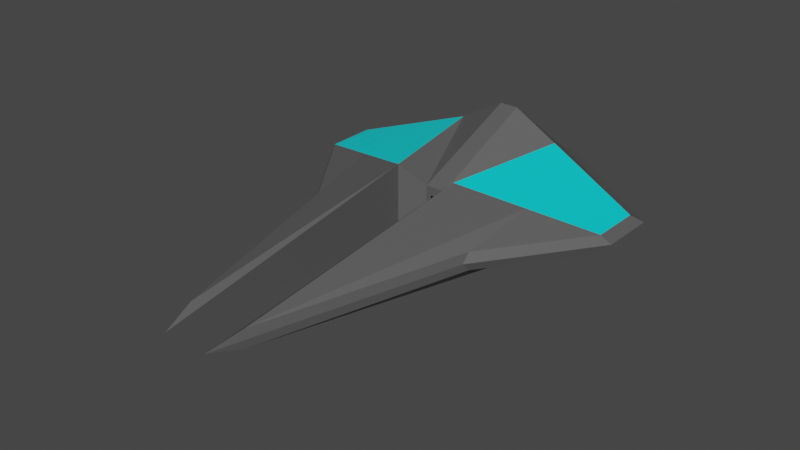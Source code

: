 # Source: nepritel.blend  (saved by Blender 3.6.11; exported with 4.5.12 LTS)
import bpy
from mathutils import Matrix  # noqa: F401  (used for matrix-valued properties, if any)

bpy.ops.wm.read_factory_settings(use_empty=True)
scene = bpy.context.scene
scene.name = 'Scene'

# ---- materials (node trees are filled in below, after node groups)
mat_material_001 = bpy.data.materials.new('Material.001')
mat_material_001.use_transparent_shadow = False
mat_material_002 = bpy.data.materials.new('Material.002')
mat_material_002.use_transparent_shadow = False
mat_material_003 = bpy.data.materials.new('Material.003')
mat_material_003.use_transparent_shadow = False
mat_material_004 = bpy.data.materials.new('Material.004')
mat_material_004.use_transparent_shadow = False

# ---- material node trees
mat_material_001.use_nodes = True; mat_material_001.node_tree.nodes.clear()
_N = mat_material_001.node_tree.nodes; _L = mat_material_001.node_tree.links
n0 = _N.new('ShaderNodeBsdfPrincipled'); n0.name = 'Principled BSDF'; n0.location = (10, 300)
n0.distribution = 'GGX'
n0.subsurface_method = 'RANDOM_WALK_SKIN'
n0.inputs[0].default_value = (0.1025, 0.1025, 0.1025, 1.0)
n0.inputs[3].default_value = 1.45
n0.inputs[27].default_value = (0.0, 0.0, 0.0, 1.0)
n0.inputs[28].default_value = 1.0
n1 = _N.new('ShaderNodeOutputMaterial'); n1.name = 'Material Output'; n1.location = (300, 300)
_L.new(n0.outputs[0], n1.inputs[0])
n1.is_active_output = True
mat_material_002.use_nodes = True; mat_material_002.node_tree.nodes.clear()
_N = mat_material_002.node_tree.nodes; _L = mat_material_002.node_tree.links
n0 = _N.new('ShaderNodeBsdfPrincipled'); n0.name = 'Principled BSDF'; n0.location = (10, 300)
n0.distribution = 'GGX'
n0.subsurface_method = 'RANDOM_WALK_SKIN'
n0.inputs[0].default_value = (0.0, 0.0, 0.0, 1.0)
n0.inputs[3].default_value = 1.45
n0.inputs[27].default_value = (0.0, 0.0, 0.0, 1.0)
n0.inputs[28].default_value = 1.0
n1 = _N.new('ShaderNodeOutputMaterial'); n1.name = 'Material Output'; n1.location = (300, 300)
_L.new(n0.outputs[0], n1.inputs[0])
n1.is_active_output = True
mat_material_003.use_nodes = True; mat_material_003.node_tree.nodes.clear()
_N = mat_material_003.node_tree.nodes; _L = mat_material_003.node_tree.links
n0 = _N.new('ShaderNodeBsdfPrincipled'); n0.name = 'Principled BSDF'; n0.location = (10, 300)
n0.distribution = 'GGX'
n0.subsurface_method = 'RANDOM_WALK_SKIN'
n0.inputs[0].default_value = (0.8, 0.0, 0.01601, 1.0)
n0.inputs[3].default_value = 1.45
n0.inputs[27].default_value = (0.0, 0.0, 0.0, 1.0)
n0.inputs[28].default_value = 1.0
n1 = _N.new('ShaderNodeOutputMaterial'); n1.name = 'Material Output'; n1.location = (300, 300)
_L.new(n0.outputs[0], n1.inputs[0])
n1.is_active_output = True
mat_material_004.use_nodes = True; mat_material_004.node_tree.nodes.clear()
_N = mat_material_004.node_tree.nodes; _L = mat_material_004.node_tree.links
n0 = _N.new('ShaderNodeBsdfPrincipled'); n0.name = 'Principled BSDF'; n0.location = (10, 300)
n0.distribution = 'GGX'
n0.subsurface_method = 'RANDOM_WALK_SKIN'
n0.inputs[0].default_value = (0.0, 0.758, 0.8, 1.0)
n0.inputs[3].default_value = 1.45
n0.inputs[27].default_value = (0.0, 0.0, 0.0, 1.0)
n0.inputs[28].default_value = 1.0
n1 = _N.new('ShaderNodeOutputMaterial'); n1.name = 'Material Output'; n1.location = (300, 300)
_L.new(n0.outputs[0], n1.inputs[0])
n1.is_active_output = True

# ---- world
world_world = bpy.data.worlds.new('World'); scene.world = world_world
world_world.use_nodes = True; world_world.node_tree.nodes.clear()
_N = world_world.node_tree.nodes; _L = world_world.node_tree.links
n0 = _N.new('ShaderNodeOutputWorld'); n0.name = 'World Output'; n0.location = (300, 300)
n1 = _N.new('ShaderNodeBackground'); n1.name = 'Background'; n1.location = (10, 300)
n1.inputs[0].default_value = (0.05088, 0.05088, 0.05088, 1.0)
_L.new(n1.outputs[0], n0.inputs[0])
n0.is_active_output = True
world_world.color = (0.05088, 0.05088, 0.05088)
world_world.use_sun_shadow = False
world_world.sun_shadow_jitter_overblur = 0.0

# ---- meshes
me_cube_004 = bpy.data.meshes.new('Cube.004')
me_cube_004.from_pydata([(1.0, -9.785, 0.2932), (1.0, 4.784, 0.2932), (5.141, 0.08267, 0.2932), (5.161, 1.731, 0.2932), (2.871, -3.133, 0.2932), (1.053, -1.478, 1.263), (1.787, 2.775, 1.333), (0.3085, 2.775, 2.168), (0.3382, -0.9879, 0.5884), (2.939e-05, 2.775, 2.168), (2.939e-05, -0.9879, 0.5884), (5.413, 0.2563, -0.006836), (0.7377, -10.88, -0.006836), (5.435, 2.117, -0.006836), (0.7377, 5.564, -0.006836), (2.85, -3.374, -0.006836), (1.053, -1.478, 3.137e-05), (0.3382, -0.9879, 3.137e-05), (0.3085, 4.283, 3.137e-05), (2.939e-05, 4.283, 3.137e-05), (2.559, -4.242, 0.2932), (2.247, -5.351, 0.2932), (1.935, -6.459, 0.2932), (1.624, -7.568, 0.2932), (1.312, -8.677, 0.2932), (4.599, 1.905, 0.4664), (4.036, 2.079, 0.6397), (3.474, 2.253, 0.813), (2.912, 2.427, 0.9863), (2.349, 2.601, 1.16), (4.46, -0.1774, 0.4548), (3.779, -0.4375, 0.6165), (3.097, -0.6977, 0.7782), (2.416, -0.9578, 0.9398), (1.735, -1.218, 1.101), (2.498, -4.626, -0.006836), (2.146, -5.878, -0.006836), (1.794, -7.129, -0.006836), (1.442, -8.381, -0.006836), (1.09, -9.633, -0.006836), (0.1691, -0.9879, 0.5884), (0.3382, -0.9879, 0.2942), (2.939e-05, -0.9879, 0.2942), (0.1691, -0.9879, 3.137e-05), (0.1691, -0.9879, 0.2942), (-1.0, -9.785, 0.2932), (-1.0, 4.784, 0.2932), (-5.141, 0.08267, 0.2932), (-5.161, 1.731, 0.2932), (-2.871, -3.133, 0.2932), (-1.053, -1.478, 1.263), (-1.787, 2.775, 1.333), (-0.3084, 2.775, 2.168), (-0.3382, -0.9879, 0.5884), (-5.413, 0.2563, -0.006836), (-0.7376, -10.88, -0.006836), (-5.435, 2.117, -0.006836), (-0.7376, 5.564, -0.006836), (-2.85, -3.374, -0.006836), (-1.053, -1.478, 3.137e-05), (-0.3382, -0.9879, 3.137e-05), (-0.3084, 4.283, 3.137e-05), (-2.559, -4.242, 0.2932), (-2.247, -5.351, 0.2932), (-1.935, -6.459, 0.2932), (-1.624, -7.568, 0.2932), (-1.312, -8.677, 0.2932), (-4.599, 1.905, 0.4664), (-4.036, 2.079, 0.6397), (-3.474, 2.253, 0.813), (-2.912, 2.427, 0.9863), (-2.349, 2.601, 1.16), (-4.46, -0.1774, 0.4548), (-3.779, -0.4375, 0.6165), (-3.097, -0.6977, 0.7782), (-2.416, -0.9578, 0.9398), (-1.735, -1.218, 1.101), (-2.146, -5.878, -0.006836), (-1.794, -7.129, -0.006836), (-1.442, -8.381, -0.006836), (-1.09, -9.633, -0.006836), (-0.1691, -0.9879, 0.5884), (-0.3382, -0.9879, 0.2942), (-0.1691, -0.9879, 3.137e-05), (-0.1691, -0.9879, 0.2942), (1.0, -9.785, -0.2931), (1.0, 4.784, -0.2931), (5.141, 0.08267, -0.2931), (5.161, 1.731, -0.2931), (2.871, -3.133, -0.2931), (1.053, -1.478, -1.263), (1.787, 2.775, -1.333), (0.3085, 2.775, -2.168), (0.3382, -0.9879, -0.5883), (2.939e-05, 2.775, -2.168), (2.939e-05, -0.9879, -0.5883), (0.7395, -10.88, -0.01012), (2.559, -4.242, -0.2931), (2.247, -5.351, -0.2931), (1.935, -6.459, -0.2931), (1.624, -7.568, -0.2931), (1.312, -8.677, -0.2931), (4.599, 1.905, -0.4664), (4.036, 2.079, -0.6397), (3.474, 2.253, -0.8129), (2.912, 2.427, -0.9862), (2.349, 2.601, -1.16), (4.46, -0.1774, -0.4548), (3.779, -0.4375, -0.6164), (3.097, -0.6977, -0.7781), (2.416, -0.9578, -0.9398), (1.735, -1.218, -1.101), (0.1691, -0.9879, -0.5883), (0.3382, -0.9879, -0.2941), (2.939e-05, -0.9879, -0.2941), (0.1691, -0.9879, -0.2941), (-1.0, -9.785, -0.2931), (-1.0, 4.784, -0.2931), (-5.141, 0.08267, -0.2931), (-5.161, 1.731, -0.2931), (-2.871, -3.133, -0.2931), (-1.053, -1.478, -1.263), (-1.787, 2.775, -1.333), (-0.3084, 2.775, -2.168), (-0.3382, -0.9879, -0.5883), (-2.559, -4.242, -0.2931), (-2.247, -5.351, -0.2931), (-1.935, -6.459, -0.2931), (-1.624, -7.568, -0.2931), (-1.312, -8.677, -0.2931), (-4.599, 1.905, -0.4664), (-4.036, 2.079, -0.6397), (-3.474, 2.253, -0.8129), (-2.912, 2.427, -0.9862), (-2.349, 2.601, -1.16), (-4.46, -0.1774, -0.4548), (-3.779, -0.4375, -0.6164), (-3.097, -0.6977, -0.7781), (-2.416, -0.9578, -0.9398), (-1.735, -1.218, -1.101), (-2.498, -4.626, 0.006899), (-1.793, -7.128, -0.006305), (-0.1691, -0.9879, -0.5883), (-0.3382, -0.9879, -0.2941), (-0.1691, -0.9879, -0.2941), (-0.09997, 3.271, -1.456), (-0.25, 3.152, -1.627), (-0.09997, 3.689, -0.854), (0.1, 3.45, -1.198), (0.1, 4.107, -0.2525), (-0.09997, 3.032, 1.799), (0.1, 3.271, 1.455), (-0.25, 3.152, 1.627), (-0.09997, 3.45, 1.198), (0.1, 3.45, 1.198), (0.25, 3.569, 1.026), (-0.09997, 4.107, 0.2523), (0.1, 4.107, 0.2523), (0.25, 3.987, 0.4242), (0.1691, 2.125, 0.2942), (2.939e-05, 2.125, 0.2942), (0.1691, 2.125, 3.137e-05), (-0.1691, 2.125, 0.2942), (-0.1691, 2.125, 3.137e-05), (0.1691, 2.125, -0.2941), (2.939e-05, 2.125, -0.2941), (-0.1691, 2.125, -0.2941), (-0.09997, 3.033, -1.799), (0.25, 3.152, -1.627), (0.1, 3.271, -1.456), (0.1, 3.033, -1.799), (-0.25, 3.57, -1.026), (-0.09997, 3.45, -1.198), (0.25, 3.57, -1.026), (0.1, 3.689, -0.854), (-0.25, 3.988, -0.4244), (-0.09997, 3.868, -0.5963), (0.25, 3.988, -0.4244), (-0.09997, 4.107, -0.2525), (0.1, 3.868, -0.5963), (0.25, 3.152, 1.627), (-0.09997, 3.271, 1.455), (0.1, 3.032, 1.799), (-0.25, 3.569, 1.026), (0.1, 3.689, 0.8538), (-0.09997, 3.689, 0.8538), (-0.25, 3.987, 0.4242), (-0.09997, 3.868, 0.596), (0.1, 3.868, 0.596), (-0.25, 3.173, -1.642), (-0.09997, 3.053, -1.814), (0.25, 3.173, -1.642), (0.1, 3.292, -1.47), (-0.09997, 3.292, -1.47), (0.1, 3.053, -1.814), (-0.25, 3.59, -1.04), (-0.09997, 3.471, -1.212), (0.25, 3.59, -1.04), (0.1, 3.71, -0.8683), (-0.09997, 3.71, -0.8683), (0.1, 3.471, -1.212), (-0.25, 4.008, -0.4387), (-0.09997, 3.889, -0.6105), (0.25, 4.008, -0.4387), (0.1, 4.128, -0.2668), (-0.09997, 4.128, -0.2668), (0.1, 3.889, -0.6105), (-0.25, 3.59, 1.04), (-0.09997, 3.471, 1.212), (0.25, 3.59, 1.04), (0.1, 3.709, 0.8681), (-0.09997, 3.709, 0.8681), (0.1, 3.471, 1.212), (-0.25, 3.172, 1.641), (-0.09997, 3.053, 1.813), (0.25, 3.172, 1.641), (0.1, 3.292, 1.47), (-0.09997, 3.292, 1.47), (0.1, 3.053, 1.813), (-0.25, 4.008, 0.4384), (-0.09997, 3.888, 0.6103), (0.25, 4.008, 0.4384), (0.1, 4.127, 0.2666), (-0.09997, 4.127, 0.2666), (0.1, 3.888, 0.6103)], [], [(6, 7, 8, 5), (16, 5, 8, 41, 17), (19, 9, 7, 18), (18, 7, 1, 14), (12, 0, 5, 16), (44, 40, 10, 42), (7, 9, 10, 40, 8), (6, 29, 28, 27, 26, 25, 3, 1), (7, 6, 1), (34, 29, 6, 5), (20, 35, 15, 4), (2, 11, 13, 3), (4, 15, 11, 2), (1, 3, 13, 14), (0, 12, 39, 24), (24, 39, 38, 23), (23, 38, 37, 22), (22, 37, 36, 21), (21, 36, 35, 20), (2, 3, 25, 30), (30, 25, 26, 31), (31, 26, 27, 32), (32, 27, 28, 33), (33, 28, 29, 34), (33, 34, 5, 0), (31, 32, 33, 0, 24, 23, 22, 21, 20, 4), (30, 31, 4, 2), (17, 41, 44, 43), (41, 8, 40, 44), (51, 50, 53, 52), (59, 60, 82, 53, 50), (19, 61, 52, 9), (61, 57, 46, 52), (55, 59, 50, 45), (84, 42, 10, 81), (52, 53, 81, 10, 9), (51, 46, 48, 67, 68, 69, 70, 71), (52, 46, 51), (76, 50, 51, 71), (62, 49, 58, 140), (47, 48, 56, 54), (49, 47, 54, 58), (46, 57, 56, 48), (45, 66, 80, 55), (66, 65, 79, 80), (65, 64, 78, 79), (64, 63, 77, 78), (63, 62, 140, 77), (47, 72, 67, 48), (72, 73, 68, 67), (73, 74, 69, 68), (74, 75, 70, 69), (75, 76, 71, 70), (75, 45, 50, 76), (73, 49, 62, 63, 64, 65, 66, 45, 75, 74), (72, 47, 49, 73), (60, 83, 84, 82), (82, 84, 81, 53), (91, 90, 93, 92), (16, 17, 113, 93, 90), (19, 18, 92, 94), (18, 14, 86, 92), (96, 16, 90, 85), (115, 114, 95, 112), (92, 93, 112, 95, 94), (91, 86, 88, 102, 103, 104, 105, 106), (92, 86, 91), (111, 90, 91, 106), (97, 89, 15, 35), (87, 88, 13, 11), (89, 87, 11, 15), (86, 14, 13, 88), (85, 101, 39, 96), (101, 100, 38, 39), (100, 99, 37, 38), (99, 98, 36, 37), (98, 97, 35, 36), (87, 107, 102, 88), (107, 108, 103, 102), (108, 109, 104, 103), (109, 110, 105, 104), (110, 111, 106, 105), (110, 85, 90, 111), (108, 89, 97, 98, 99, 100, 101, 85, 110, 109), (107, 87, 89, 108), (17, 43, 115, 113), (113, 115, 112, 93), (122, 123, 124, 121), (59, 121, 124, 143, 60), (19, 94, 123, 61), (61, 123, 117, 57), (55, 116, 121, 59), (144, 142, 95, 114), (123, 94, 95, 142, 124), (122, 134, 133, 132, 131, 130, 119, 117), (123, 122, 117), (139, 134, 122, 121), (125, 140, 58, 120), (118, 54, 56, 119), (120, 58, 54, 118), (117, 119, 56, 57), (116, 55, 80, 129), (129, 80, 79, 128), (128, 79, 141, 127), (127, 141, 77, 126), (126, 77, 140, 125), (118, 119, 130, 135), (135, 130, 131, 136), (136, 131, 132, 137), (137, 132, 133, 138), (138, 133, 134, 139), (138, 139, 121, 116), (136, 137, 138, 116, 129, 128, 127, 126, 125, 120), (135, 136, 120, 118), (60, 143, 144, 83), (143, 124, 142, 144), (173, 174, 147, 171, 172, 148), (177, 149, 178, 175, 176, 179), (168, 169, 145, 146, 167, 170), (186, 156, 157, 158, 188, 187), (183, 185, 184, 155, 154, 153), (179, 176, 202, 206), (169, 192, 193, 145), (152, 181, 151, 180, 182, 150), (184, 210, 209, 155), (156, 186, 219, 223), (180, 151, 216, 215), (114, 115, 164, 165), (159, 160, 162, 163, 166, 165, 164, 161), (84, 83, 163, 162), (42, 84, 162, 160), (43, 44, 159, 161), (83, 144, 166, 163), (44, 42, 160, 159), (144, 114, 165, 166), (115, 43, 161, 164), (16, 96, 39, 12), (78, 77, 141, 79), (174, 173, 197, 198), (197, 200, 196, 195, 199, 198), (203, 206, 202, 201, 205, 204), (191, 194, 190, 189, 193, 192), (147, 174, 198, 199), (167, 190, 194, 170), (175, 178, 205, 201), (148, 172, 196, 200), (145, 193, 189, 146), (177, 179, 206, 203), (171, 147, 199, 195), (170, 194, 191, 168), (173, 148, 200, 197), (176, 175, 201, 202), (146, 189, 190, 167), (149, 177, 203, 204), (172, 171, 195, 196), (168, 191, 192, 169), (178, 149, 204, 205), (219, 220, 224, 221, 222, 223), (207, 208, 212, 209, 210, 211), (213, 214, 218, 215, 216, 217), (151, 181, 217, 216), (188, 158, 221, 224), (185, 211, 210, 184), (150, 182, 218, 214), (154, 212, 208, 153), (181, 152, 213, 217), (183, 207, 211, 185), (186, 187, 220, 219), (182, 180, 215, 218), (155, 209, 212, 154), (158, 157, 222, 221), (157, 156, 223, 222), (152, 150, 214, 213), (187, 188, 224, 220), (153, 208, 207, 183)])
me_cube_004.polygons.foreach_set('material_index', [0, 0, 0, 0, 0, 0, 0, 0, 0, 3, 0, 0, 0, 0, 0, 0, 0, 0, 0, 3, 3, 3, 3, 3, 0, 0, 0, 0, 0, 0, 0, 0, 0, 0, 0, 0, 0, 0, 3, 0, 0, 0, 0, 0, 0, 0, 0, 0, 3, 3, 3, 3, 3, 0, 0, 0, 0, 0, 0, 0, 0, 0, 0, 0, 0, 0, 0, 3, 0, 0, 0, 0, 0, 0, 0, 0, 0, 3, 3, 3, 3, 3, 0, 0, 0, 0, 0, 0, 0, 0, 0, 0, 0, 0, 0, 0, 3, 0, 0, 0, 0, 0, 0, 0, 0, 0, 3, 3, 3, 3, 3, 0, 0, 0, 0, 0, 2, 2, 2, 2, 2, 2, 2, 2, 2, 2, 2, 1, 1, 1, 1, 1, 1, 1, 1, 1, 0, 0, 2, 2, 2, 2, 2, 2, 2, 2, 2, 2, 2, 2, 2, 2, 2, 2, 2, 2, 2, 2, 2, 2, 2, 2, 2, 2, 2, 2, 2, 2, 2, 2, 2, 2, 2, 2, 2])
_uv = me_cube_004.uv_layers.new(name='UVMap')
_uv.uv.foreach_set('vector', [0.625, 0.5, 0.7083, 0.5, 0.7083, 0.75, 0.625, 0.75, 0.5, 0.75, 0.625, 0.75, 0.625, 0.8333, 0.5625, 0.8333, 0.5, 0.8333, 0.5, 0.375, 0.625, 0.375, 0.625, 0.4167, 0.5, 0.4167, 0.5, 0.4167, 0.625, 0.4167, 0.0, 0.0, 0.0, 0.0, 0.0, 0.0, 0.0, 0.0, 0.625, 0.75, 0.5, 0.75, 0.5625, 0.8542, 0.625, 0.8542, 0.625, 0.875, 0.5625, 0.875, 0.7083, 0.5, 0.75, 0.5, 0.75, 0.75, 0.7292, 0.75, 0.7083, 0.75, 0.0, 0.0, 0.0, 0.0, 0.0, 0.0, 0.0, 0.0, 0.0, 0.0, 0.0, 0.0, 0.0, 0.0, 0.0, 0.0, 0.0, 0.0, 0.0, 0.0, 0.0, 0.0, 0.9392, 0.3227, 0.04045, 0.2782, 0.0004474, 0.3334, 1.001, 0.3877, 0.0, 0.0, 0.0, 0.0, 0.0, 0.0, 0.0, 0.0, 0.0, 0.0, 0.0, 0.0, 0.0, 0.0, 0.0, 0.0, 0.0, 0.0, 0.0, 0.0, 0.0, 0.0, 0.0, 0.0, 0.0, 0.0, 0.0, 0.0, 0.0, 0.0, 0.0, 0.0, 0.0, 0.0, 0.0, 0.0, 0.0, 0.0, 0.0, 0.0, 0.0, 0.0, 0.0, 0.0, 0.0, 0.0, 0.0, 0.0, 0.0, 0.0, 0.0, 0.0, 0.0, 0.0, 0.0, 0.0, 0.0, 0.0, 0.0, 0.0, 0.0, 0.0, 0.0, 0.0, 0.0, 0.0, 0.0, 0.0, 0.0, 0.0, 0.0, 0.0, 0.628, -0.002157, 0.2404, 0.002437, 0.2004, 0.05759, 0.6902, 0.06281, 0.6902, 0.06281, 0.2004, 0.05759, 0.1604, 0.1128, 0.7525, 0.1278, 0.7525, 0.1278, 0.1604, 0.1128, 0.1204, 0.1679, 0.8147, 0.1928, 0.8147, 0.1928, 0.1204, 0.1679, 0.08044, 0.2231, 0.877, 0.2577, 0.877, 0.2577, 0.08044, 0.2231, 0.04045, 0.2782, 0.9392, 0.3227, 0.4167, 0.5, 0.5208, 0.625, 0.625, 0.75, 0.0, 0.0, 0.2083, 0.25, 0.3125, 0.375, 0.4167, 0.5, 0.0, 0.0, 0.0, 0.0, 0.0, 0.0, 0.0, 0.0, 0.0, 0.0, 0.0, 0.0, 0.0, 0.0, 0.1042, 0.125, 0.2083, 0.25, 0.0, 0.0, 0.0, 0.0, 0.5, 0.8333, 0.5625, 0.8333, 0.5625, 0.8542, 0.5, 0.8542, 0.5625, 0.8333, 0.625, 0.8333, 0.625, 0.8542, 0.5625, 0.8542, 0.625, 0.5, 0.625, 0.75, 0.7083, 0.75, 0.7083, 0.5, 0.5, 0.75, 0.5, 0.8333, 0.5625, 0.8333, 0.625, 0.8333, 0.625, 0.75, 0.5, 0.375, 0.5, 0.4167, 0.625, 0.4167, 0.625, 0.375, 0.5, 0.4167, 0.0, 0.0, 0.0, 0.0, 0.625, 0.4167, 0.0, 0.0, 0.5, 0.75, 0.625, 0.75, 0.0, 0.0, 0.5625, 0.8542, 0.5625, 0.875, 0.625, 0.875, 0.625, 0.8542, 0.7083, 0.5, 0.7083, 0.75, 0.7292, 0.75, 0.75, 0.75, 0.75, 0.5, 0.0, 0.0, 0.0, 0.0, 0.0, 0.0, 0.0, 0.0, 0.0, 0.0, 0.0, 0.0, 0.0, 0.0, 0.0, 0.0, 0.0, 0.0, 0.0, 0.0, 0.0, 0.0, 0.9356, 0.3236, 0.998, 0.3884, -0.003219, 0.3365, 0.03665, 0.2812, 0.0, 0.0, 0.0, 0.0, 0.0, 0.0, 0.0, 0.0, 0.0, 0.0, 0.0, 0.0, 0.0, 0.0, 0.0, 0.0, 0.0, 0.0, 0.0, 0.0, 0.0, 0.0, 0.0, 0.0, 0.0, 0.0, 0.0, 0.0, 0.0, 0.0, 0.0, 0.0, 0.0, 0.0, 0.0, 0.0, 0.0, 0.0, 0.0, 0.0, 0.0, 0.0, 0.0, 0.0, 0.0, 0.0, 0.0, 0.0, 0.0, 0.0, 0.0, 0.0, 0.0, 0.0, 0.0, 0.0, 0.0, 0.0, 0.0, 0.0, 0.0, 0.0, 0.0, 0.0, 0.0, 0.0, 0.0, 0.0, 0.0, 0.0, 0.0, 0.0, 0.6235, -0.000541, 0.6859, 0.06428, 0.1961, 0.06021, 0.236, 0.004957, 0.6859, 0.06428, 0.7483, 0.1291, 0.1563, 0.1155, 0.1961, 0.06021, 0.7483, 0.1291, 0.8107, 0.1939, 0.1164, 0.1707, 0.1563, 0.1155, 0.8107, 0.1939, 0.8731, 0.2588, 0.07652, 0.226, 0.1164, 0.1707, 0.8731, 0.2588, 0.9356, 0.3236, 0.03665, 0.2812, 0.07652, 0.226, 0.4167, 0.5, 0.0, 0.0, 0.625, 0.75, 0.5208, 0.625, 0.2083, 0.25, 0.0, 0.0, 0.0, 0.0, 0.0, 0.0, 0.0, 0.0, 0.0, 0.0, 0.0, 0.0, 0.0, 0.0, 0.4167, 0.5, 0.3125, 0.375, 0.1042, 0.125, 0.0, 0.0, 0.0, 0.0, 0.2083, 0.25, 0.5, 0.8333, 0.5, 0.8542, 0.5625, 0.8542, 0.5625, 0.8333, 0.5625, 0.8333, 0.5625, 0.8542, 0.625, 0.8542, 0.625, 0.8333, 0.625, 0.5, 0.625, 0.75, 0.7083, 0.75, 0.7083, 0.5, 0.5, 0.75, 0.5, 0.8333, 0.5625, 0.8333, 0.625, 0.8333, 0.625, 0.75, 0.5, 0.375, 0.5, 0.4167, 0.625, 0.4167, 0.625, 0.375, 0.5, 0.4167, 0.0, 0.0, 0.0, 0.0, 0.625, 0.4167, 0.0, 0.0, 0.5, 0.75, 0.625, 0.75, 0.0, 0.0, 0.5625, 0.8542, 0.5625, 0.875, 0.625, 0.875, 0.625, 0.8542, 0.7083, 0.5, 0.7083, 0.75, 0.7292, 0.75, 0.75, 0.75, 0.75, 0.5, 0.0, 0.0, 0.0, 0.0, 0.0, 0.0, 0.0, 0.0, 0.0, 0.0, 0.0, 0.0, 0.0, 0.0, 0.0, 0.0, 0.0, 0.0, 0.0, 0.0, 0.0, 0.0, 0.9392, 0.3227, 1.001, 0.3877, 0.0004474, 0.3334, 0.04045, 0.2782, 0.0, 0.0, 0.0, 0.0, 0.0, 0.0, 0.0, 0.0, 0.0, 0.0, 0.0, 0.0, 0.0, 0.0, 0.0, 0.0, 0.0, 0.0, 0.0, 0.0, 0.0, 0.0, 0.0, 0.0, 0.0, 0.0, 0.0, 0.0, 0.0, 0.0, 0.0, 0.0, 0.0, 0.0, 0.0, 0.0, 0.0, 0.0, 0.0, 0.0, 0.0, 0.0, 0.0, 0.0, 0.0, 0.0, 0.0, 0.0, 0.0, 0.0, 0.0, 0.0, 0.0, 0.0, 0.0, 0.0, 0.0, 0.0, 0.0, 0.0, 0.0, 0.0, 0.0, 0.0, 0.0, 0.0, 0.0, 0.0, 0.0, 0.0, 0.0, 0.0, 0.628, -0.002157, 0.6902, 0.06281, 0.2004, 0.05759, 0.2404, 0.002437, 0.6902, 0.06281, 0.7525, 0.1278, 0.1604, 0.1128, 0.2004, 0.05759, 0.7525, 0.1278, 0.8147, 0.1928, 0.1204, 0.1679, 0.1604, 0.1128, 0.8147, 0.1928, 0.877, 0.2577, 0.08044, 0.2231, 0.1204, 0.1679, 0.877, 0.2577, 0.9392, 0.3227, 0.04045, 0.2782, 0.08044, 0.2231, 0.4167, 0.5, 0.0, 0.0, 0.625, 0.75, 0.5208, 0.625, 0.2083, 0.25, 0.0, 0.0, 0.0, 0.0, 0.0, 0.0, 0.0, 0.0, 0.0, 0.0, 0.0, 0.0, 0.0, 0.0, 0.4167, 0.5, 0.3125, 0.375, 0.1042, 0.125, 0.0, 0.0, 0.0, 0.0, 0.2083, 0.25, 0.5, 0.8333, 0.5, 0.8542, 0.5625, 0.8542, 0.5625, 0.8333, 0.5625, 0.8333, 0.5625, 0.8542, 0.625, 0.8542, 0.625, 0.8333, 0.625, 0.5, 0.7083, 0.5, 0.7083, 0.75, 0.625, 0.75, 0.5, 0.75, 0.625, 0.75, 0.625, 0.8333, 0.5625, 0.8333, 0.5, 0.8333, 0.5, 0.375, 0.625, 0.375, 0.625, 0.4167, 0.5, 0.4167, 0.5, 0.4167, 0.625, 0.4167, 0.0, 0.0, 0.0, 0.0, 0.0, 0.0, 0.0, 0.0, 0.625, 0.75, 0.5, 0.75, 0.5625, 0.8542, 0.625, 0.8542, 0.625, 0.875, 0.5625, 0.875, 0.7083, 0.5, 0.75, 0.5, 0.75, 0.75, 0.7292, 0.75, 0.7083, 0.75, 0.0, 0.0, 0.0, 0.0, 0.0, 0.0, 0.0, 0.0, 0.0, 0.0, 0.0, 0.0, 0.0, 0.0, 0.0, 0.0, 0.0, 0.0, 0.0, 0.0, 0.0, 0.0, 0.9356, 0.3236, 0.03665, 0.2812, -0.003219, 0.3365, 0.998, 0.3884, 0.0, 0.0, 0.0, 0.0, 0.0, 0.0, 0.0, 0.0, 0.0, 0.0, 0.0, 0.0, 0.0, 0.0, 0.0, 0.0, 0.0, 0.0, 0.0, 0.0, 0.0, 0.0, 0.0, 0.0, 0.0, 0.0, 0.0, 0.0, 0.0, 0.0, 0.0, 0.0, 0.0, 0.0, 0.0, 0.0, 0.0, 0.0, 0.0, 0.0, 0.0, 0.0, 0.0, 0.0, 0.0, 0.0, 0.0, 0.0, 0.0, 0.0, 0.0, 0.0, 0.0, 0.0, 0.0, 0.0, 0.0, 0.0, 0.0, 0.0, 0.0, 0.0, 0.0, 0.0, 0.0, 0.0, 0.0, 0.0, 0.0, 0.0, 0.0, 0.0, 0.6235, -0.000541, 0.236, 0.004957, 0.1961, 0.06021, 0.6859, 0.06428, 0.6859, 0.06428, 0.1961, 0.06021, 0.1563, 0.1155, 0.7483, 0.1291, 0.7483, 0.1291, 0.1563, 0.1155, 0.1164, 0.1707, 0.8107, 0.1939, 0.8107, 0.1939, 0.1164, 0.1707, 0.07652, 0.226, 0.8731, 0.2588, 0.8731, 0.2588, 0.07652, 0.226, 0.03665, 0.2812, 0.9356, 0.3236, 0.4167, 0.5, 0.5208, 0.625, 0.625, 0.75, 0.0, 0.0, 0.2083, 0.25, 0.3125, 0.375, 0.4167, 0.5, 0.0, 0.0, 0.0, 0.0, 0.0, 0.0, 0.0, 0.0, 0.0, 0.0, 0.0, 0.0, 0.0, 0.0, 0.1042, 0.125, 0.2083, 0.25, 0.0, 0.0, 0.0, 0.0, 0.5, 0.8333, 0.5625, 0.8333, 0.5625, 0.8542, 0.5, 0.8542, 0.5625, 0.8333, 0.625, 0.8333, 0.625, 0.8542, 0.5625, 0.8542, 0.5, 0.75, 0.375, 0.75, 0.375, 1.0, 0.5, 1.0, 0.625, 1.0, 0.625, 0.75, 0.5, 0.75, 0.375, 0.75, 0.375, 1.0, 0.5, 1.0, 0.625, 1.0, 0.625, 0.75, 0.5, 0.75, 0.375, 0.75, 0.375, 1.0, 0.5, 1.0, 0.625, 1.0, 0.625, 0.75, 0.5, 1.0, 0.375, 1.0, 0.375, 0.75, 0.5, 0.75, 0.625, 0.75, 0.625, 1.0, 0.5, 1.0, 0.375, 1.0, 0.375, 0.75, 0.5, 0.75, 0.625, 0.75, 0.625, 1.0, 0.625, 0.75, 0.625, 1.0, 0.625, 1.0, 0.625, 0.75, 0.375, 0.75, 0.375, 0.75, 0.375, 1.0, 0.375, 1.0, 0.5, 1.0, 0.375, 1.0, 0.375, 0.75, 0.5, 0.75, 0.625, 0.75, 0.625, 1.0, 0.375, 0.75, 0.375, 0.75, 0.5, 0.75, 0.5, 0.75, 0.375, 1.0, 0.5, 1.0, 0.5, 1.0, 0.375, 1.0, 0.5, 0.75, 0.375, 0.75, 0.375, 0.75, 0.5, 0.75, 0.5625, 0.875, 0.5625, 0.8542, 0.5625, 0.8542, 0.5625, 0.875, 0.5625, 0.8542, 0.5625, 0.875, 0.5625, 0.8542, 0.5, 0.8542, 0.5625, 0.8542, 0.5625, 0.875, 0.5625, 0.8542, 0.5, 0.8542, 0.5625, 0.8542, 0.5, 0.8542, 0.5, 0.8542, 0.5625, 0.8542, 0.5625, 0.875, 0.5625, 0.8542, 0.5625, 0.8542, 0.5625, 0.875, 0.5, 0.8542, 0.5625, 0.8542, 0.5625, 0.8542, 0.5, 0.8542, 0.5, 0.8542, 0.5625, 0.8542, 0.5625, 0.8542, 0.5, 0.8542, 0.5625, 0.8542, 0.5625, 0.875, 0.5625, 0.875, 0.5625, 0.8542, 0.5625, 0.8542, 0.5625, 0.875, 0.5625, 0.875, 0.5625, 0.8542, 0.5625, 0.8542, 0.5, 0.8542, 0.5, 0.8542, 0.5625, 0.8542, 0.5, 0.75, 0.0, 0.0, 0.0, 0.0, 0.0, 0.0, 0.0, 0.0, 0.0, 0.0, 0.0, 0.0, 0.0, 0.0, 0.375, 0.75, 0.5, 0.75, 0.5, 0.75, 0.375, 0.75, 0.5, 0.75, 0.625, 0.75, 0.625, 1.0, 0.5, 1.0, 0.375, 1.0, 0.375, 0.75, 0.5, 0.75, 0.625, 0.75, 0.625, 1.0, 0.5, 1.0, 0.375, 1.0, 0.375, 0.75, 0.5, 0.75, 0.625, 0.75, 0.625, 1.0, 0.5, 1.0, 0.375, 1.0, 0.375, 0.75, 0.375, 1.0, 0.375, 0.75, 0.375, 0.75, 0.375, 1.0, 0.625, 1.0, 0.625, 1.0, 0.625, 0.75, 0.625, 0.75, 0.5, 1.0, 0.375, 1.0, 0.375, 1.0, 0.5, 1.0, 0.625, 0.75, 0.625, 1.0, 0.625, 1.0, 0.625, 0.75, 0.375, 1.0, 0.375, 1.0, 0.5, 1.0, 0.5, 1.0, 0.5, 0.75, 0.625, 0.75, 0.625, 0.75, 0.5, 0.75, 0.5, 1.0, 0.375, 1.0, 0.375, 1.0, 0.5, 1.0, 0.625, 0.75, 0.625, 0.75, 0.5, 0.75, 0.5, 0.75, 0.5, 0.75, 0.625, 0.75, 0.625, 0.75, 0.5, 0.75, 0.625, 1.0, 0.5, 1.0, 0.5, 1.0, 0.625, 1.0, 0.5, 1.0, 0.5, 1.0, 0.625, 1.0, 0.625, 1.0, 0.375, 0.75, 0.5, 0.75, 0.5, 0.75, 0.375, 0.75, 0.625, 1.0, 0.5, 1.0, 0.5, 1.0, 0.625, 1.0, 0.5, 0.75, 0.5, 0.75, 0.375, 0.75, 0.375, 0.75, 0.375, 1.0, 0.375, 0.75, 0.375, 0.75, 0.375, 1.0, 0.5, 1.0, 0.625, 1.0, 0.625, 0.75, 0.5, 0.75, 0.375, 0.75, 0.375, 1.0, 0.5, 1.0, 0.625, 1.0, 0.625, 0.75, 0.5, 0.75, 0.375, 0.75, 0.375, 1.0, 0.5, 1.0, 0.625, 1.0, 0.625, 0.75, 0.5, 0.75, 0.375, 0.75, 0.375, 1.0, 0.375, 0.75, 0.375, 1.0, 0.375, 1.0, 0.375, 0.75, 0.625, 0.75, 0.5, 0.75, 0.5, 0.75, 0.625, 0.75, 0.375, 1.0, 0.375, 1.0, 0.375, 0.75, 0.375, 0.75, 0.625, 1.0, 0.625, 0.75, 0.625, 0.75, 0.625, 1.0, 0.625, 0.75, 0.625, 0.75, 0.625, 1.0, 0.625, 1.0, 0.375, 1.0, 0.5, 1.0, 0.5, 1.0, 0.375, 1.0, 0.5, 1.0, 0.5, 1.0, 0.375, 1.0, 0.375, 1.0, 0.5, 1.0, 0.625, 1.0, 0.625, 1.0, 0.5, 1.0, 0.625, 0.75, 0.5, 0.75, 0.5, 0.75, 0.625, 0.75, 0.5, 0.75, 0.5, 0.75, 0.625, 0.75, 0.625, 0.75, 0.5, 0.75, 0.375, 0.75, 0.375, 0.75, 0.5, 0.75, 0.375, 0.75, 0.375, 1.0, 0.375, 1.0, 0.375, 0.75, 0.5, 1.0, 0.625, 1.0, 0.625, 1.0, 0.5, 1.0, 0.625, 1.0, 0.625, 0.75, 0.625, 0.75, 0.625, 1.0, 0.625, 1.0, 0.625, 1.0, 0.5, 1.0, 0.5, 1.0])
me_cube_004.materials.append(mat_material_001)
me_cube_004.materials.append(mat_material_002)
me_cube_004.materials.append(mat_material_003)
me_cube_004.materials.append(mat_material_004)
me_cube_004.update()

# ---- objects
ob_lod = bpy.data.objects.new('Lod', me_cube_004)

# ---- transforms, parenting, visibility, modifiers, constraints
ob_lod.location = (-2.939e-05, 2.83, -3.137e-05)

# ---- collection membership
scene.collection.objects.link(ob_lod)

# ---- scene / render settings (as saved in the file)
scene.frame_start = 1; scene.frame_end = 250; scene.frame_set(1)
scene.render.engine = 'BLENDER_EEVEE_NEXT'
scene.cycles.sampling_pattern = 'TABULATED_SOBOL'
scene.view_settings.view_transform = 'Filmic'
bpy.context.view_layer.update()

# ---- added for rendering (the .blend has no active camera and no usable light): camera, sun
cam_auto = bpy.data.cameras.new('AutoCamera')
cam_auto.lens = 50.0
cam_auto.sensor_width = 36.0
cam_auto.clip_end = 1000.0
ob_auto_camera = bpy.data.objects.new('AutoCamera', cam_auto)
scene.collection.objects.link(ob_auto_camera)
ob_auto_camera.location = (18.6774, -22.2425, 14.9419)
ob_auto_camera.rotation_euler = (1.09748, -7.21219e-08, 0.694738)
scene.camera = ob_auto_camera
light_auto_sun = bpy.data.lights.new('AutoSun', 'SUN')
light_auto_sun.energy = 3.0
light_auto_sun.angle = 0.0523599
ob_auto_sun = bpy.data.objects.new('AutoSun', light_auto_sun)
scene.collection.objects.link(ob_auto_sun)
ob_auto_sun.rotation_euler = (0.872665, 0.174533, 0.523599)
bpy.context.view_layer.update()
